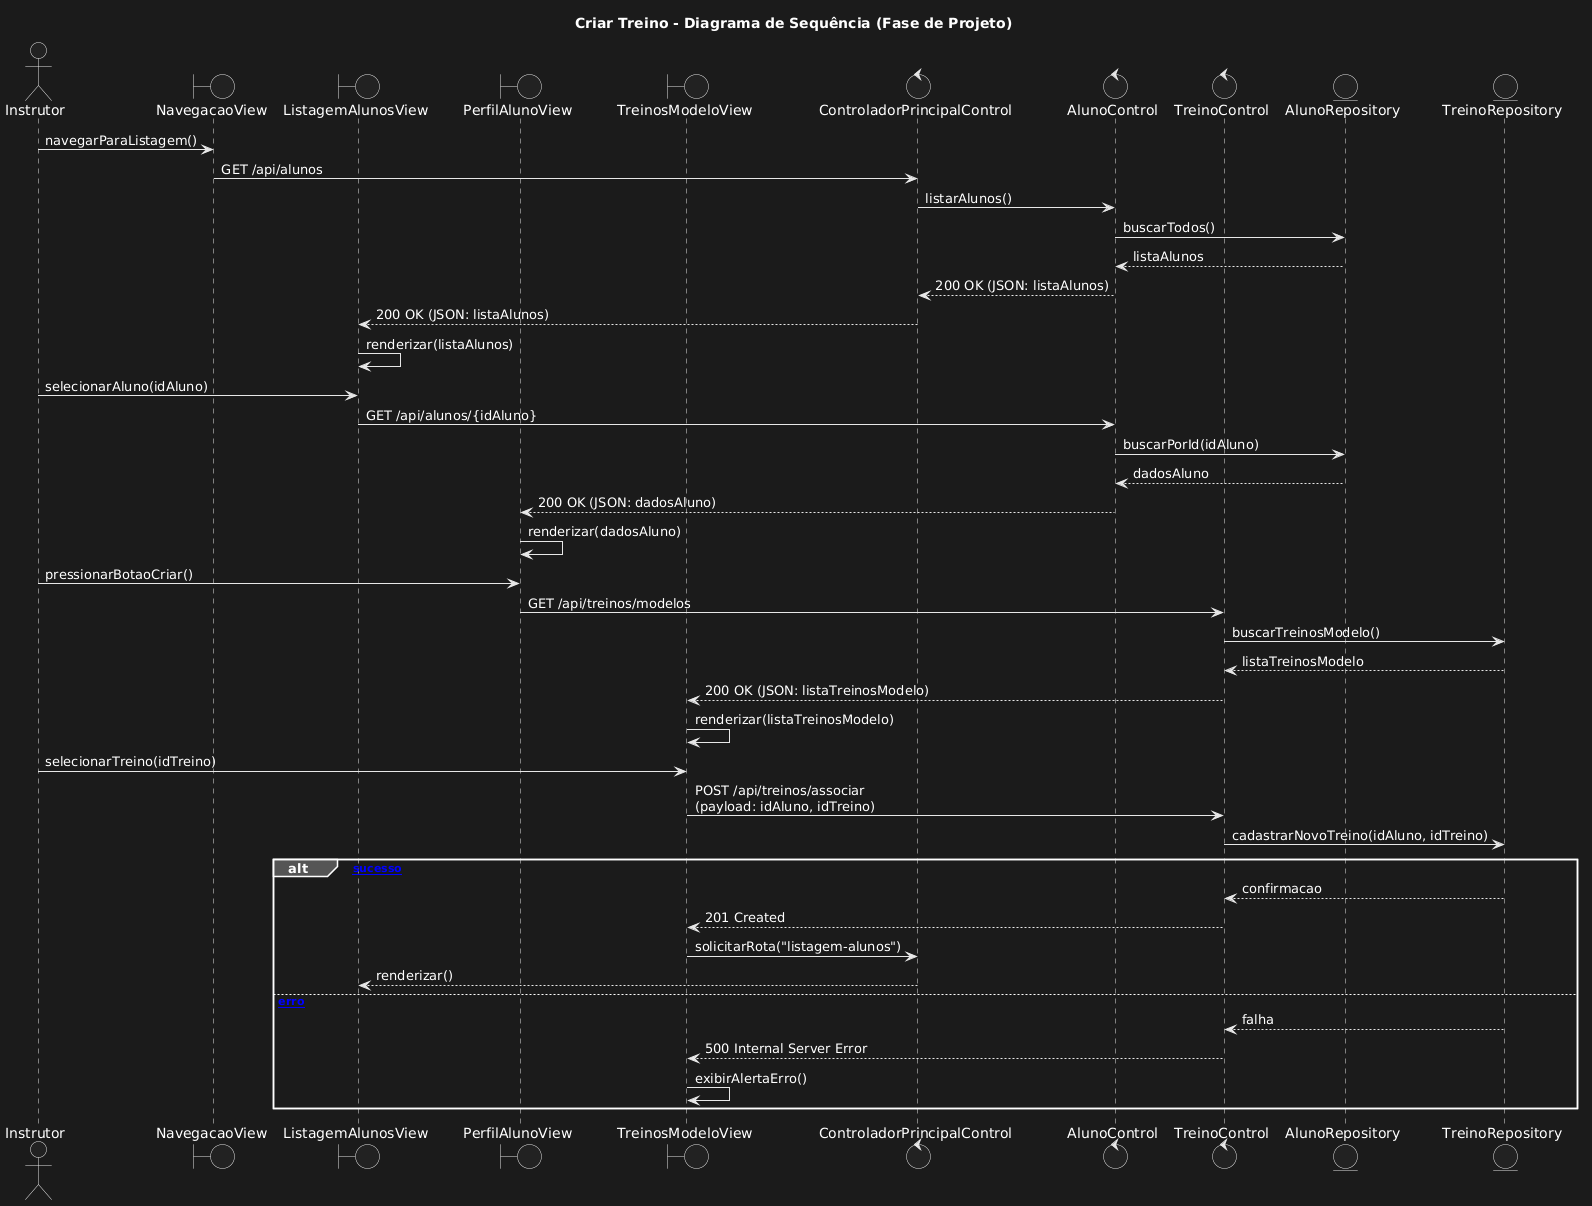

The diagram above was rendered by PlantUML. Its source (embedded in the PNG):
@startuml
title Criar Treino - Diagrama de Sequência (Fase de Projeto)

actor Instrutor

boundary NavegacaoView
boundary ListagemAlunosView
boundary PerfilAlunoView
boundary TreinosModeloView

control ControladorPrincipalControl
control AlunoControl
control TreinoControl

entity AlunoRepository
entity TreinoRepository

Instrutor -> NavegacaoView : navegarParaListagem()
NavegacaoView -> ControladorPrincipalControl : GET /api/alunos
ControladorPrincipalControl -> AlunoControl : listarAlunos()
AlunoControl -> AlunoRepository : buscarTodos()
AlunoRepository --> AlunoControl : listaAlunos
AlunoControl --> ControladorPrincipalControl : 200 OK (JSON: listaAlunos)
ControladorPrincipalControl --> ListagemAlunosView : 200 OK (JSON: listaAlunos)
ListagemAlunosView -> ListagemAlunosView : renderizar(listaAlunos)

Instrutor -> ListagemAlunosView : selecionarAluno(idAluno)
ListagemAlunosView -> AlunoControl : GET /api/alunos/{idAluno}
AlunoControl -> AlunoRepository : buscarPorId(idAluno)
AlunoRepository --> AlunoControl : dadosAluno
AlunoControl --> PerfilAlunoView : 200 OK (JSON: dadosAluno)
PerfilAlunoView -> PerfilAlunoView : renderizar(dadosAluno)

Instrutor -> PerfilAlunoView : pressionarBotaoCriar()
PerfilAlunoView -> TreinoControl : GET /api/treinos/modelos
TreinoControl -> TreinoRepository : buscarTreinosModelo()
TreinoRepository --> TreinoControl : listaTreinosModelo
TreinoControl --> TreinosModeloView : 200 OK (JSON: listaTreinosModelo)
TreinosModeloView -> TreinosModeloView : renderizar(listaTreinosModelo)

Instrutor -> TreinosModeloView : selecionarTreino(idTreino)
TreinosModeloView -> TreinoControl : POST /api/treinos/associar\n(payload: idAluno, idTreino)
TreinoControl -> TreinoRepository : cadastrarNovoTreino(idAluno, idTreino)

alt [sucesso]
    TreinoRepository --> TreinoControl : confirmacao
    TreinoControl --> TreinosModeloView : 201 Created
    TreinosModeloView -> ControladorPrincipalControl : solicitarRota("listagem-alunos")
    ControladorPrincipalControl --> ListagemAlunosView : renderizar()
else [erro]
    TreinoRepository --> TreinoControl : falha
    TreinoControl --> TreinosModeloView : 500 Internal Server Error
    TreinosModeloView -> TreinosModeloView : exibirAlertaErro()
end
@enduml